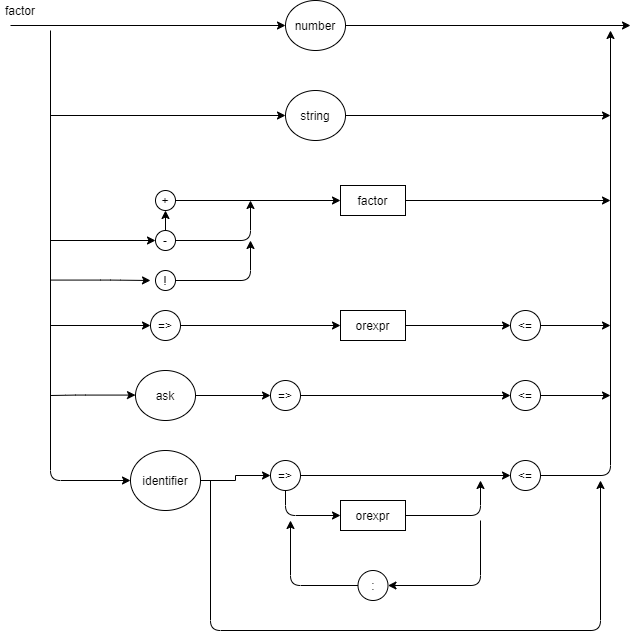

The diagram above was exported from draw.io. Its source (the exported page's mxGraphModel, read from the mxfile embedded in the PNG):
<mxGraphModel dx="1718" dy="667" grid="1" gridSize="10" guides="1" tooltips="1" connect="1" arrows="1" fold="1" page="1" pageScale="1" pageWidth="850" pageHeight="1100" math="0" shadow="0">
  <root>
    <mxCell id="0" />
    <mxCell id="1" parent="0" />
    <mxCell id="WzY4hDp3-PtmBp9U_Qe8-230" value="factor" style="text;html=1;strokeColor=none;fillColor=none;align=center;verticalAlign=middle;whiteSpace=wrap;rounded=0;" vertex="1" parent="1">
      <mxGeometry x="110" y="180" width="40" height="20" as="geometry" />
    </mxCell>
    <mxCell id="WzY4hDp3-PtmBp9U_Qe8-231" value="" style="endArrow=classic;html=1;entryX=0;entryY=0.5;entryDx=0;entryDy=0;" edge="1" parent="1" target="WzY4hDp3-PtmBp9U_Qe8-233">
      <mxGeometry width="50" height="50" relative="1" as="geometry">
        <mxPoint x="120" y="205" as="sourcePoint" />
        <mxPoint x="280" y="200" as="targetPoint" />
      </mxGeometry>
    </mxCell>
    <mxCell id="WzY4hDp3-PtmBp9U_Qe8-234" style="edgeStyle=orthogonalEdgeStyle;rounded=0;orthogonalLoop=1;jettySize=auto;html=1;" edge="1" parent="1" source="WzY4hDp3-PtmBp9U_Qe8-233">
      <mxGeometry relative="1" as="geometry">
        <mxPoint x="740" y="205.0000000000001" as="targetPoint" />
      </mxGeometry>
    </mxCell>
    <mxCell id="WzY4hDp3-PtmBp9U_Qe8-233" value="number" style="ellipse;whiteSpace=wrap;html=1;strokeWidth=1;fillColor=none;" vertex="1" parent="1">
      <mxGeometry x="395" y="180" width="60" height="50" as="geometry" />
    </mxCell>
    <mxCell id="WzY4hDp3-PtmBp9U_Qe8-272" style="edgeStyle=orthogonalEdgeStyle;rounded=0;orthogonalLoop=1;jettySize=auto;html=1;" edge="1" parent="1" source="WzY4hDp3-PtmBp9U_Qe8-235">
      <mxGeometry relative="1" as="geometry">
        <mxPoint x="720" y="294.9999999999999" as="targetPoint" />
      </mxGeometry>
    </mxCell>
    <mxCell id="WzY4hDp3-PtmBp9U_Qe8-235" value="string" style="ellipse;whiteSpace=wrap;html=1;strokeWidth=1;fillColor=none;" vertex="1" parent="1">
      <mxGeometry x="395" y="270" width="60" height="50" as="geometry" />
    </mxCell>
    <mxCell id="WzY4hDp3-PtmBp9U_Qe8-251" style="edgeStyle=orthogonalEdgeStyle;rounded=0;orthogonalLoop=1;jettySize=auto;html=1;entryX=0;entryY=0.5;entryDx=0;entryDy=0;" edge="1" parent="1" source="WzY4hDp3-PtmBp9U_Qe8-236" target="WzY4hDp3-PtmBp9U_Qe8-240">
      <mxGeometry relative="1" as="geometry" />
    </mxCell>
    <mxCell id="WzY4hDp3-PtmBp9U_Qe8-236" value="+" style="ellipse;whiteSpace=wrap;html=1;aspect=fixed;strokeWidth=1;fillColor=none;" vertex="1" parent="1">
      <mxGeometry x="265" y="370" width="20" height="20" as="geometry" />
    </mxCell>
    <mxCell id="WzY4hDp3-PtmBp9U_Qe8-237" value="-" style="ellipse;whiteSpace=wrap;html=1;aspect=fixed;strokeWidth=1;fillColor=none;" vertex="1" parent="1">
      <mxGeometry x="265" y="410" width="20" height="20" as="geometry" />
    </mxCell>
    <mxCell id="WzY4hDp3-PtmBp9U_Qe8-238" value="!" style="ellipse;whiteSpace=wrap;html=1;aspect=fixed;strokeWidth=1;fillColor=none;" vertex="1" parent="1">
      <mxGeometry x="265" y="450" width="20" height="20" as="geometry" />
    </mxCell>
    <mxCell id="WzY4hDp3-PtmBp9U_Qe8-271" style="edgeStyle=orthogonalEdgeStyle;rounded=0;orthogonalLoop=1;jettySize=auto;html=1;" edge="1" parent="1" source="WzY4hDp3-PtmBp9U_Qe8-240">
      <mxGeometry relative="1" as="geometry">
        <mxPoint x="720" y="380" as="targetPoint" />
      </mxGeometry>
    </mxCell>
    <mxCell id="WzY4hDp3-PtmBp9U_Qe8-240" value="factor" style="rounded=0;whiteSpace=wrap;html=1;strokeWidth=1;fillColor=none;" vertex="1" parent="1">
      <mxGeometry x="450" y="365" width="65" height="30" as="geometry" />
    </mxCell>
    <mxCell id="WzY4hDp3-PtmBp9U_Qe8-248" style="edgeStyle=orthogonalEdgeStyle;rounded=0;orthogonalLoop=1;jettySize=auto;html=1;entryX=0;entryY=0.5;entryDx=0;entryDy=0;" edge="1" parent="1" source="WzY4hDp3-PtmBp9U_Qe8-245" target="WzY4hDp3-PtmBp9U_Qe8-247">
      <mxGeometry relative="1" as="geometry" />
    </mxCell>
    <mxCell id="WzY4hDp3-PtmBp9U_Qe8-245" value="=&amp;gt;" style="ellipse;whiteSpace=wrap;html=1;aspect=fixed;strokeWidth=1;fillColor=none;" vertex="1" parent="1">
      <mxGeometry x="260" y="490" width="30" height="30" as="geometry" />
    </mxCell>
    <mxCell id="WzY4hDp3-PtmBp9U_Qe8-270" style="edgeStyle=orthogonalEdgeStyle;rounded=0;orthogonalLoop=1;jettySize=auto;html=1;" edge="1" parent="1" source="WzY4hDp3-PtmBp9U_Qe8-246">
      <mxGeometry relative="1" as="geometry">
        <mxPoint x="720" y="505" as="targetPoint" />
      </mxGeometry>
    </mxCell>
    <mxCell id="WzY4hDp3-PtmBp9U_Qe8-246" value="&amp;lt;=" style="ellipse;whiteSpace=wrap;html=1;aspect=fixed;strokeWidth=1;fillColor=none;" vertex="1" parent="1">
      <mxGeometry x="620" y="490" width="30" height="30" as="geometry" />
    </mxCell>
    <mxCell id="WzY4hDp3-PtmBp9U_Qe8-249" style="edgeStyle=orthogonalEdgeStyle;rounded=0;orthogonalLoop=1;jettySize=auto;html=1;entryX=0;entryY=0.5;entryDx=0;entryDy=0;" edge="1" parent="1" source="WzY4hDp3-PtmBp9U_Qe8-247" target="WzY4hDp3-PtmBp9U_Qe8-246">
      <mxGeometry relative="1" as="geometry" />
    </mxCell>
    <mxCell id="WzY4hDp3-PtmBp9U_Qe8-247" value="orexpr" style="rounded=0;whiteSpace=wrap;html=1;strokeWidth=1;fillColor=none;" vertex="1" parent="1">
      <mxGeometry x="450" y="490" width="65" height="30" as="geometry" />
    </mxCell>
    <mxCell id="WzY4hDp3-PtmBp9U_Qe8-258" style="edgeStyle=orthogonalEdgeStyle;rounded=0;orthogonalLoop=1;jettySize=auto;html=1;entryX=0;entryY=0.5;entryDx=0;entryDy=0;" edge="1" parent="1" source="WzY4hDp3-PtmBp9U_Qe8-252" target="WzY4hDp3-PtmBp9U_Qe8-254">
      <mxGeometry relative="1" as="geometry" />
    </mxCell>
    <mxCell id="WzY4hDp3-PtmBp9U_Qe8-252" value="ask" style="ellipse;whiteSpace=wrap;html=1;strokeWidth=1;fillColor=none;" vertex="1" parent="1">
      <mxGeometry x="245" y="550" width="60" height="50" as="geometry" />
    </mxCell>
    <mxCell id="WzY4hDp3-PtmBp9U_Qe8-259" style="edgeStyle=orthogonalEdgeStyle;rounded=0;orthogonalLoop=1;jettySize=auto;html=1;" edge="1" parent="1" source="WzY4hDp3-PtmBp9U_Qe8-254" target="WzY4hDp3-PtmBp9U_Qe8-255">
      <mxGeometry relative="1" as="geometry" />
    </mxCell>
    <mxCell id="WzY4hDp3-PtmBp9U_Qe8-254" value="=&amp;gt;" style="ellipse;whiteSpace=wrap;html=1;aspect=fixed;strokeWidth=1;fillColor=none;" vertex="1" parent="1">
      <mxGeometry x="380" y="560" width="30" height="30" as="geometry" />
    </mxCell>
    <mxCell id="WzY4hDp3-PtmBp9U_Qe8-269" style="edgeStyle=orthogonalEdgeStyle;rounded=0;orthogonalLoop=1;jettySize=auto;html=1;" edge="1" parent="1" source="WzY4hDp3-PtmBp9U_Qe8-255">
      <mxGeometry relative="1" as="geometry">
        <mxPoint x="720" y="575" as="targetPoint" />
      </mxGeometry>
    </mxCell>
    <mxCell id="WzY4hDp3-PtmBp9U_Qe8-255" value="&amp;lt;=" style="ellipse;whiteSpace=wrap;html=1;aspect=fixed;strokeWidth=1;fillColor=none;" vertex="1" parent="1">
      <mxGeometry x="620" y="560" width="30" height="30" as="geometry" />
    </mxCell>
    <mxCell id="WzY4hDp3-PtmBp9U_Qe8-260" value="" style="endArrow=classic;html=1;entryX=0;entryY=0.5;entryDx=0;entryDy=0;" edge="1" parent="1" target="WzY4hDp3-PtmBp9U_Qe8-261">
      <mxGeometry width="50" height="50" relative="1" as="geometry">
        <mxPoint x="160" y="210" as="sourcePoint" />
        <mxPoint x="180" y="380" as="targetPoint" />
        <Array as="points">
          <mxPoint x="160" y="660" />
        </Array>
      </mxGeometry>
    </mxCell>
    <mxCell id="WzY4hDp3-PtmBp9U_Qe8-267" style="edgeStyle=orthogonalEdgeStyle;rounded=0;orthogonalLoop=1;jettySize=auto;html=1;entryX=0;entryY=0.5;entryDx=0;entryDy=0;" edge="1" parent="1" source="WzY4hDp3-PtmBp9U_Qe8-261" target="WzY4hDp3-PtmBp9U_Qe8-263">
      <mxGeometry relative="1" as="geometry" />
    </mxCell>
    <mxCell id="WzY4hDp3-PtmBp9U_Qe8-261" value="identifier" style="ellipse;whiteSpace=wrap;html=1;strokeWidth=1;fillColor=none;" vertex="1" parent="1">
      <mxGeometry x="240" y="630" width="70" height="60" as="geometry" />
    </mxCell>
    <mxCell id="WzY4hDp3-PtmBp9U_Qe8-262" style="edgeStyle=orthogonalEdgeStyle;rounded=0;orthogonalLoop=1;jettySize=auto;html=1;" edge="1" parent="1" source="WzY4hDp3-PtmBp9U_Qe8-263" target="WzY4hDp3-PtmBp9U_Qe8-264">
      <mxGeometry relative="1" as="geometry" />
    </mxCell>
    <mxCell id="WzY4hDp3-PtmBp9U_Qe8-263" value="=&amp;gt;" style="ellipse;whiteSpace=wrap;html=1;aspect=fixed;strokeWidth=1;fillColor=none;" vertex="1" parent="1">
      <mxGeometry x="380" y="640" width="30" height="30" as="geometry" />
    </mxCell>
    <mxCell id="WzY4hDp3-PtmBp9U_Qe8-264" value="&amp;lt;=" style="ellipse;whiteSpace=wrap;html=1;aspect=fixed;strokeWidth=1;fillColor=none;" vertex="1" parent="1">
      <mxGeometry x="620" y="640" width="30" height="30" as="geometry" />
    </mxCell>
    <mxCell id="WzY4hDp3-PtmBp9U_Qe8-265" value="orexpr" style="rounded=0;whiteSpace=wrap;html=1;strokeWidth=1;fillColor=none;" vertex="1" parent="1">
      <mxGeometry x="450" y="680" width="65" height="30" as="geometry" />
    </mxCell>
    <mxCell id="WzY4hDp3-PtmBp9U_Qe8-266" value=":" style="ellipse;whiteSpace=wrap;html=1;aspect=fixed;strokeWidth=1;fillColor=none;" vertex="1" parent="1">
      <mxGeometry x="467.5" y="750" width="30" height="30" as="geometry" />
    </mxCell>
    <mxCell id="WzY4hDp3-PtmBp9U_Qe8-268" value="" style="endArrow=classic;html=1;exitX=1;exitY=0.5;exitDx=0;exitDy=0;" edge="1" parent="1" source="WzY4hDp3-PtmBp9U_Qe8-264">
      <mxGeometry width="50" height="50" relative="1" as="geometry">
        <mxPoint x="570" y="560" as="sourcePoint" />
        <mxPoint x="720" y="210" as="targetPoint" />
        <Array as="points">
          <mxPoint x="720" y="655" />
        </Array>
      </mxGeometry>
    </mxCell>
    <mxCell id="WzY4hDp3-PtmBp9U_Qe8-273" value="" style="endArrow=classic;html=1;entryX=0;entryY=0.5;entryDx=0;entryDy=0;" edge="1" parent="1" target="WzY4hDp3-PtmBp9U_Qe8-237">
      <mxGeometry width="50" height="50" relative="1" as="geometry">
        <mxPoint x="160" y="420" as="sourcePoint" />
        <mxPoint x="260" y="420" as="targetPoint" />
      </mxGeometry>
    </mxCell>
    <mxCell id="WzY4hDp3-PtmBp9U_Qe8-274" value="" style="endArrow=classic;html=1;" edge="1" parent="1">
      <mxGeometry width="50" height="50" relative="1" as="geometry">
        <mxPoint x="160" y="505" as="sourcePoint" />
        <mxPoint x="260" y="505" as="targetPoint" />
      </mxGeometry>
    </mxCell>
    <mxCell id="WzY4hDp3-PtmBp9U_Qe8-275" value="" style="endArrow=classic;html=1;" edge="1" parent="1">
      <mxGeometry width="50" height="50" relative="1" as="geometry">
        <mxPoint x="160" y="459.5799999999999" as="sourcePoint" />
        <mxPoint x="260" y="460" as="targetPoint" />
        <Array as="points">
          <mxPoint x="220" y="459.58" />
        </Array>
      </mxGeometry>
    </mxCell>
    <mxCell id="WzY4hDp3-PtmBp9U_Qe8-276" value="" style="endArrow=classic;html=1;entryX=0;entryY=0.5;entryDx=0;entryDy=0;" edge="1" parent="1">
      <mxGeometry width="50" height="50" relative="1" as="geometry">
        <mxPoint x="160" y="575" as="sourcePoint" />
        <mxPoint x="245" y="574.5799999999999" as="targetPoint" />
        <Array as="points">
          <mxPoint x="185" y="574.5799999999999" />
        </Array>
      </mxGeometry>
    </mxCell>
    <mxCell id="WzY4hDp3-PtmBp9U_Qe8-277" value="" style="endArrow=classic;html=1;entryX=0;entryY=0.5;entryDx=0;entryDy=0;" edge="1" parent="1" target="WzY4hDp3-PtmBp9U_Qe8-235">
      <mxGeometry width="50" height="50" relative="1" as="geometry">
        <mxPoint x="160" y="295" as="sourcePoint" />
        <mxPoint x="620" y="350" as="targetPoint" />
      </mxGeometry>
    </mxCell>
    <mxCell id="WzY4hDp3-PtmBp9U_Qe8-278" value="" style="endArrow=classic;html=1;exitX=0.5;exitY=0;exitDx=0;exitDy=0;entryX=0.5;entryY=1;entryDx=0;entryDy=0;" edge="1" parent="1" source="WzY4hDp3-PtmBp9U_Qe8-237" target="WzY4hDp3-PtmBp9U_Qe8-236">
      <mxGeometry width="50" height="50" relative="1" as="geometry">
        <mxPoint x="570" y="480" as="sourcePoint" />
        <mxPoint x="620" y="430" as="targetPoint" />
      </mxGeometry>
    </mxCell>
    <mxCell id="WzY4hDp3-PtmBp9U_Qe8-279" value="" style="endArrow=classic;html=1;exitX=1;exitY=0.5;exitDx=0;exitDy=0;" edge="1" parent="1" source="WzY4hDp3-PtmBp9U_Qe8-237">
      <mxGeometry width="50" height="50" relative="1" as="geometry">
        <mxPoint x="570" y="480" as="sourcePoint" />
        <mxPoint x="360" y="380" as="targetPoint" />
        <Array as="points">
          <mxPoint x="360" y="420" />
        </Array>
      </mxGeometry>
    </mxCell>
    <mxCell id="WzY4hDp3-PtmBp9U_Qe8-280" value="" style="endArrow=classic;html=1;exitX=1;exitY=0.5;exitDx=0;exitDy=0;" edge="1" parent="1" source="WzY4hDp3-PtmBp9U_Qe8-238">
      <mxGeometry width="50" height="50" relative="1" as="geometry">
        <mxPoint x="570" y="480" as="sourcePoint" />
        <mxPoint x="360" y="420" as="targetPoint" />
        <Array as="points">
          <mxPoint x="360" y="460" />
        </Array>
      </mxGeometry>
    </mxCell>
    <mxCell id="WzY4hDp3-PtmBp9U_Qe8-282" value="" style="endArrow=classic;html=1;exitX=0.5;exitY=1;exitDx=0;exitDy=0;entryX=0;entryY=0.5;entryDx=0;entryDy=0;" edge="1" parent="1" source="WzY4hDp3-PtmBp9U_Qe8-263" target="WzY4hDp3-PtmBp9U_Qe8-265">
      <mxGeometry width="50" height="50" relative="1" as="geometry">
        <mxPoint x="570" y="560" as="sourcePoint" />
        <mxPoint x="620" y="510" as="targetPoint" />
        <Array as="points">
          <mxPoint x="395" y="695" />
        </Array>
      </mxGeometry>
    </mxCell>
    <mxCell id="WzY4hDp3-PtmBp9U_Qe8-283" value="" style="endArrow=classic;html=1;exitX=1;exitY=0.5;exitDx=0;exitDy=0;" edge="1" parent="1" source="WzY4hDp3-PtmBp9U_Qe8-265">
      <mxGeometry width="50" height="50" relative="1" as="geometry">
        <mxPoint x="570" y="560" as="sourcePoint" />
        <mxPoint x="590" y="660" as="targetPoint" />
        <Array as="points">
          <mxPoint x="590" y="695" />
        </Array>
      </mxGeometry>
    </mxCell>
    <mxCell id="WzY4hDp3-PtmBp9U_Qe8-284" value="" style="endArrow=classic;html=1;" edge="1" parent="1">
      <mxGeometry width="50" height="50" relative="1" as="geometry">
        <mxPoint x="320" y="660" as="sourcePoint" />
        <mxPoint x="710" y="660" as="targetPoint" />
        <Array as="points">
          <mxPoint x="320" y="810" />
          <mxPoint x="710" y="810" />
        </Array>
      </mxGeometry>
    </mxCell>
    <mxCell id="WzY4hDp3-PtmBp9U_Qe8-285" value="" style="endArrow=classic;html=1;entryX=1;entryY=0.5;entryDx=0;entryDy=0;" edge="1" parent="1" target="WzY4hDp3-PtmBp9U_Qe8-266">
      <mxGeometry width="50" height="50" relative="1" as="geometry">
        <mxPoint x="590" y="700" as="sourcePoint" />
        <mxPoint x="620" y="510" as="targetPoint" />
        <Array as="points">
          <mxPoint x="590" y="765" />
        </Array>
      </mxGeometry>
    </mxCell>
    <mxCell id="WzY4hDp3-PtmBp9U_Qe8-286" value="" style="endArrow=classic;html=1;exitX=0;exitY=0.5;exitDx=0;exitDy=0;" edge="1" parent="1" source="WzY4hDp3-PtmBp9U_Qe8-266">
      <mxGeometry width="50" height="50" relative="1" as="geometry">
        <mxPoint x="570" y="560" as="sourcePoint" />
        <mxPoint x="400" y="700" as="targetPoint" />
        <Array as="points">
          <mxPoint x="400" y="765" />
        </Array>
      </mxGeometry>
    </mxCell>
  </root>
</mxGraphModel>